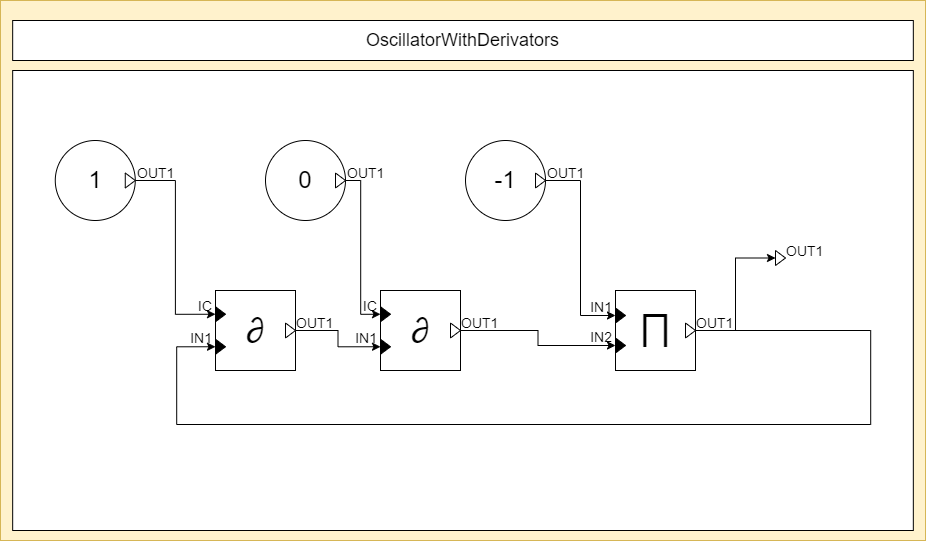

The diagram above was exported from draw.io. Its source (the exported page's mxGraphModel, read from the mxfile embedded in the PNG):
<mxGraphModel dx="1102" dy="865" grid="1" gridSize="10" guides="1" tooltips="1" connect="1" arrows="1" fold="1" page="1" pageScale="1" pageWidth="850" pageHeight="1100" math="0" shadow="0">
  <root>
    <mxCell id="0" />
    <mxCell id="1" parent="0" />
    <object label="" placeholders="1" class_name="OscillatorWithDerivators" id="QQaXVmWF0gyv2xvVzr-h-1">
      <mxCell style="rounded=0;whiteSpace=wrap;html=1;fillColor=#fff2cc;strokeColor=#d6b656;container=0;connectable=0;allowArrows=0;treeFolding=0;moveCells=0;treeMoving=0;comic=0;rotatable=0;expand=1;autosize=1;resizeWidth=1;resizeHeight=1;metaEdit=1;" vertex="1" parent="1">
        <mxGeometry x="50" y="500" width="925" height="540" as="geometry">
          <mxRectangle x="40" y="400" width="50" height="40" as="alternateBounds" />
        </mxGeometry>
      </mxCell>
    </object>
    <object label="%class_name%" placeholders="1" id="QQaXVmWF0gyv2xvVzr-h-2">
      <mxCell style="rounded=0;whiteSpace=wrap;html=1;fillColor=#ffffff;fontSize=18;connectable=0;allowArrows=0;rotatable=0;cloneable=0;deletable=0;" vertex="1" parent="QQaXVmWF0gyv2xvVzr-h-1">
        <mxGeometry x="12.171052631578945" y="20" width="900.657894736842" height="40" as="geometry" />
      </mxCell>
    </object>
    <mxCell id="QQaXVmWF0gyv2xvVzr-h-3" value="" style="rounded=0;whiteSpace=wrap;html=1;fillColor=#ffffff;connectable=0;allowArrows=0;container=1;collapsible=0;portConstraintRotation=0;rotatable=0;cloneable=0;deletable=0;recursiveResize=0;" vertex="1" parent="QQaXVmWF0gyv2xvVzr-h-1">
      <mxGeometry x="12.171052631578945" y="70" width="900.657894736842" height="460" as="geometry">
        <mxRectangle x="10" y="70" width="50" height="40" as="alternateBounds" />
      </mxGeometry>
    </mxCell>
    <object label="%value%" placeholders="1" value="1" block_name="v0" class_name="ConstantBlock" id="SlGjHfAaz0ckTXi2P8GK-9">
      <mxCell style="ellipse;whiteSpace=wrap;html=1;comic=0;fillColor=#ffffff;fontSize=24;align=center;allowArrows=0;connectable=0;container=1;collapsible=0;recursiveResize=1;direction=west;resizable=0;metaEdit=1;" parent="QQaXVmWF0gyv2xvVzr-h-3" vertex="1">
        <mxGeometry x="42.59868421052631" y="70" width="80" height="80" as="geometry" />
      </mxCell>
    </object>
    <object label="%name%" placeholders="1" name="OUT1" class_name="OutputPort" id="SlGjHfAaz0ckTXi2P8GK-10">
      <mxCell style="triangle;fillColor=#ffffff;fontSize=14;points=[[1,0.5]];allowArrows=0;verticalAlign=middle;horizontal=1;spacingTop=0;align=left;spacingLeft=4;spacingRight=0;html=1;comic=0;treeFolding=0;treeMoving=0;movable=1;resizable=0;rotatable=1;deletable=1;editable=1;connectable=1;movableLabel=1;spacing=2;aspect=fixed;metaEdit=1;" parent="SlGjHfAaz0ckTXi2P8GK-9" vertex="1">
        <mxGeometry x="70" y="32.5" width="10" height="15" as="geometry">
          <mxPoint x="6" y="-7" as="offset" />
        </mxGeometry>
      </mxCell>
    </object>
    <mxCell id="SlGjHfAaz0ckTXi2P8GK-11" style="edgeStyle=orthogonalEdgeStyle;rounded=0;orthogonalLoop=1;jettySize=auto;html=1;exitX=1;exitY=0.5;exitDx=0;exitDy=0;entryX=0;entryY=0.5;entryDx=0;entryDy=0;" parent="QQaXVmWF0gyv2xvVzr-h-3" source="SlGjHfAaz0ckTXi2P8GK-10" target="QQaXVmWF0gyv2xvVzr-h-9" edge="1">
      <mxGeometry relative="1" as="geometry">
        <mxPoint x="212.82894736842104" y="210" as="targetPoint" />
      </mxGeometry>
    </mxCell>
    <object label="%value%" placeholders="1" value="0" block_name="x0" class_name="ConstantBlock" id="SlGjHfAaz0ckTXi2P8GK-12">
      <mxCell style="ellipse;whiteSpace=wrap;html=1;comic=0;fillColor=#ffffff;fontSize=24;align=center;allowArrows=0;connectable=0;container=1;collapsible=0;recursiveResize=1;direction=west;resizable=0;metaEdit=1;" parent="QQaXVmWF0gyv2xvVzr-h-3" vertex="1">
        <mxGeometry x="252.83184210526312" y="70" width="80" height="80" as="geometry" />
      </mxCell>
    </object>
    <object label="%name%" placeholders="1" name="OUT1" class_name="OutputPort" id="SlGjHfAaz0ckTXi2P8GK-13">
      <mxCell style="triangle;fillColor=#ffffff;fontSize=14;points=[[1,0.5]];allowArrows=0;verticalAlign=middle;horizontal=1;spacingTop=0;align=left;spacingLeft=4;spacingRight=0;html=1;comic=0;treeFolding=0;treeMoving=0;movable=1;resizable=0;rotatable=1;deletable=1;editable=1;connectable=1;movableLabel=1;spacing=2;aspect=fixed;metaEdit=1;" parent="SlGjHfAaz0ckTXi2P8GK-12" vertex="1">
        <mxGeometry x="70" y="32.5" width="10" height="15" as="geometry">
          <mxPoint x="6" y="-7" as="offset" />
        </mxGeometry>
      </mxCell>
    </object>
    <object label="%symbol%" placeholders="1" symbol="&amp;prod;" class_name="ProductBlock" block_name="" numberOfInputs="2" id="SlGjHfAaz0ckTXi2P8GK-16">
      <mxCell style="whiteSpace=wrap;html=1;aspect=fixed;comic=0;fillColor=#FFFFFF;fontSize=36;align=center;resizable=0;container=1;collapsible=0;points=[];allowArrows=0;spacingTop=-6;metaEdit=1;connectable=0;" parent="QQaXVmWF0gyv2xvVzr-h-3" vertex="1">
        <mxGeometry x="602.8286842105263" y="220" width="80" height="80" as="geometry" />
      </mxCell>
    </object>
    <object label="%name%" placeholders="1" name="OUT1" class_name="OutputPort" id="SlGjHfAaz0ckTXi2P8GK-17">
      <mxCell style="triangle;fillColor=#ffffff;fontSize=14;points=[[1,0.5]];allowArrows=0;verticalAlign=middle;horizontal=1;spacingTop=0;align=left;spacingLeft=4;spacingRight=0;html=1;comic=0;treeFolding=0;treeMoving=0;movable=1;resizable=0;rotatable=1;deletable=1;editable=1;connectable=1;movableLabel=1;spacing=2;aspect=fixed;metaEdit=1;" parent="SlGjHfAaz0ckTXi2P8GK-16" vertex="1">
        <mxGeometry x="70" y="32.5" width="10" height="15" as="geometry">
          <mxPoint x="5" y="-7" as="offset" />
        </mxGeometry>
      </mxCell>
    </object>
    <object label="%name%" placeholders="1" name="IN1" class_name="InputPort" id="SlGjHfAaz0ckTXi2P8GK-18">
      <mxCell style="triangle;fontSize=14;points=[[0,0.5]];allowArrows=0;verticalAlign=middle;horizontal=1;spacingTop=0;align=right;spacingLeft=0;spacingRight=8;html=1;comic=0;treeFolding=0;treeMoving=0;resizable=0;movableLabel=1;spacing=2;aspect=fixed;fillColor=#000000;metaEdit=1;" parent="SlGjHfAaz0ckTXi2P8GK-16" vertex="1">
        <mxGeometry y="17.5" width="10" height="15" as="geometry">
          <mxPoint x="-4" y="-8" as="offset" />
        </mxGeometry>
      </mxCell>
    </object>
    <object label="%name%" placeholders="1" name="IN2" class_name="InputPort" id="SlGjHfAaz0ckTXi2P8GK-19">
      <mxCell style="triangle;fontSize=14;points=[[0,0.5]];allowArrows=0;verticalAlign=middle;horizontal=1;spacingTop=0;align=right;spacingLeft=0;spacingRight=8;html=1;comic=0;treeFolding=0;treeMoving=0;resizable=0;movableLabel=1;spacing=2;aspect=fixed;fillColor=#000000;metaEdit=1;" parent="SlGjHfAaz0ckTXi2P8GK-16" vertex="1">
        <mxGeometry y="47.5" width="10" height="15" as="geometry">
          <mxPoint x="-4" y="-8" as="offset" />
        </mxGeometry>
      </mxCell>
    </object>
    <object label="%value%" placeholders="1" value="-1" block_name="minus1" class_name="ConstantBlock" id="SlGjHfAaz0ckTXi2P8GK-20">
      <mxCell style="ellipse;whiteSpace=wrap;html=1;comic=0;fillColor=#ffffff;fontSize=24;align=center;allowArrows=0;connectable=0;container=1;collapsible=0;recursiveResize=1;direction=west;resizable=0;metaEdit=1;" parent="QQaXVmWF0gyv2xvVzr-h-3" vertex="1">
        <mxGeometry x="452.83394736842104" y="70" width="80" height="80" as="geometry" />
      </mxCell>
    </object>
    <object label="%name%" placeholders="1" name="OUT1" class_name="OutputPort" id="SlGjHfAaz0ckTXi2P8GK-21">
      <mxCell style="triangle;fillColor=#ffffff;fontSize=14;points=[[1,0.5]];allowArrows=0;verticalAlign=middle;horizontal=1;spacingTop=0;align=left;spacingLeft=4;spacingRight=0;html=1;comic=0;treeFolding=0;treeMoving=0;movable=1;resizable=0;rotatable=1;deletable=1;editable=1;connectable=1;movableLabel=1;spacing=2;aspect=fixed;metaEdit=1;" parent="SlGjHfAaz0ckTXi2P8GK-20" vertex="1">
        <mxGeometry x="70" y="32.5" width="10" height="15" as="geometry">
          <mxPoint x="6" y="-7" as="offset" />
        </mxGeometry>
      </mxCell>
    </object>
    <mxCell id="SlGjHfAaz0ckTXi2P8GK-22" style="edgeStyle=orthogonalEdgeStyle;rounded=0;orthogonalLoop=1;jettySize=auto;html=1;exitX=1;exitY=0.5;exitDx=0;exitDy=0;entryX=0;entryY=0.5;entryDx=0;entryDy=0;" parent="QQaXVmWF0gyv2xvVzr-h-3" source="SlGjHfAaz0ckTXi2P8GK-21" target="SlGjHfAaz0ckTXi2P8GK-18" edge="1">
      <mxGeometry relative="1" as="geometry" />
    </mxCell>
    <mxCell id="SlGjHfAaz0ckTXi2P8GK-26" style="edgeStyle=orthogonalEdgeStyle;rounded=0;orthogonalLoop=1;jettySize=auto;html=1;exitX=1;exitY=0.5;exitDx=0;exitDy=0;entryX=0;entryY=0.5;entryDx=0;entryDy=0;" parent="QQaXVmWF0gyv2xvVzr-h-3" source="SlGjHfAaz0ckTXi2P8GK-17" target="QQaXVmWF0gyv2xvVzr-h-10" edge="1">
      <mxGeometry relative="1" as="geometry">
        <mxPoint x="182.82894736842104" y="276" as="targetPoint" />
        <Array as="points">
          <mxPoint x="858" y="260" />
          <mxPoint x="858" y="354" />
          <mxPoint x="164" y="354" />
          <mxPoint x="164" y="276" />
        </Array>
      </mxGeometry>
    </mxCell>
    <object label="%name%" placeholders="1" name="OUT1" class_name="OutputPort" id="QQaXVmWF0gyv2xvVzr-h-4">
      <mxCell style="triangle;fillColor=#ffffff;fontSize=14;points=[[0,0.5],[1,0.5]];allowArrows=0;verticalAlign=middle;horizontal=1;spacingTop=0;align=left;spacingLeft=4;spacingRight=0;html=1;comic=0;treeFolding=0;treeMoving=0;movable=1;resizable=0;rotatable=1;deletable=1;editable=1;connectable=1;movableLabel=1;spacing=2;aspect=fixed;metaEdit=1;" vertex="1" parent="QQaXVmWF0gyv2xvVzr-h-3">
        <mxGeometry x="762.828947368421" y="180" width="10" height="15" as="geometry">
          <mxPoint x="5" y="-7" as="offset" />
        </mxGeometry>
      </mxCell>
    </object>
    <object label="%symbol%" placeholders="1" symbol="&amp;part;" class_name="DerivatorBlock" block_name="" id="QQaXVmWF0gyv2xvVzr-h-7">
      <mxCell style="whiteSpace=wrap;html=1;aspect=fixed;comic=0;fillColor=#FFFFFF;fontSize=36;align=center;resizable=0;container=1;collapsible=0;points=[];allowArrows=0;metaEdit=1;connectable=0;" vertex="1" parent="QQaXVmWF0gyv2xvVzr-h-3">
        <mxGeometry x="202.82894736842104" y="220" width="80" height="80" as="geometry" />
      </mxCell>
    </object>
    <object label="%name%" placeholders="1" name="OUT1" class_name="OutputPort" id="QQaXVmWF0gyv2xvVzr-h-8">
      <mxCell style="triangle;fillColor=#ffffff;fontSize=14;points=[[1,0.5]];allowArrows=0;verticalAlign=middle;horizontal=1;spacingTop=0;align=left;spacingLeft=4;spacingRight=0;html=1;comic=0;treeFolding=0;treeMoving=0;movable=1;resizable=0;rotatable=1;deletable=1;editable=1;connectable=1;movableLabel=1;spacing=2;aspect=fixed;metaEdit=1;" vertex="1" parent="QQaXVmWF0gyv2xvVzr-h-7">
        <mxGeometry x="70" y="32.5" width="10" height="15" as="geometry">
          <mxPoint x="5" y="-7" as="offset" />
        </mxGeometry>
      </mxCell>
    </object>
    <object label="%name%" placeholders="1" name="IC" class_name="InputPort" id="QQaXVmWF0gyv2xvVzr-h-9">
      <mxCell style="triangle;fontSize=14;points=[[0,0.5]];allowArrows=0;verticalAlign=middle;horizontal=1;spacingTop=0;align=right;spacingLeft=0;spacingRight=8;html=1;comic=0;treeFolding=0;treeMoving=0;resizable=0;movableLabel=1;spacing=2;aspect=fixed;fillColor=#000000;metaEdit=1;" vertex="1" parent="QQaXVmWF0gyv2xvVzr-h-7">
        <mxGeometry y="16.25" width="10" height="15" as="geometry">
          <mxPoint x="-4" y="-8" as="offset" />
        </mxGeometry>
      </mxCell>
    </object>
    <object label="%name%" placeholders="1" name="IN1" class_name="InputPort" id="QQaXVmWF0gyv2xvVzr-h-10">
      <mxCell style="triangle;fontSize=14;points=[[0,0.5]];allowArrows=0;verticalAlign=middle;horizontal=1;spacingTop=0;align=right;spacingLeft=0;spacingRight=8;html=1;comic=0;treeFolding=0;treeMoving=0;resizable=0;movableLabel=1;spacing=2;aspect=fixed;fillColor=#000000;metaEdit=1;" vertex="1" parent="QQaXVmWF0gyv2xvVzr-h-7">
        <mxGeometry y="48.75" width="10" height="15" as="geometry">
          <mxPoint x="-4" y="-8" as="offset" />
        </mxGeometry>
      </mxCell>
    </object>
    <object label="%symbol%" placeholders="1" symbol="&amp;part;" class_name="DerivatorBlock" block_name="" id="QQaXVmWF0gyv2xvVzr-h-15">
      <mxCell style="whiteSpace=wrap;html=1;aspect=fixed;comic=0;fillColor=#FFFFFF;fontSize=36;align=center;resizable=0;container=1;collapsible=0;points=[];allowArrows=0;metaEdit=1;connectable=0;" vertex="1" parent="QQaXVmWF0gyv2xvVzr-h-3">
        <mxGeometry x="367.82894736842104" y="220" width="80" height="80" as="geometry" />
      </mxCell>
    </object>
    <object label="%name%" placeholders="1" name="OUT1" class_name="OutputPort" id="QQaXVmWF0gyv2xvVzr-h-16">
      <mxCell style="triangle;fillColor=#ffffff;fontSize=14;points=[[1,0.5]];allowArrows=0;verticalAlign=middle;horizontal=1;spacingTop=0;align=left;spacingLeft=4;spacingRight=0;html=1;comic=0;treeFolding=0;treeMoving=0;movable=1;resizable=0;rotatable=1;deletable=1;editable=1;connectable=1;movableLabel=1;spacing=2;aspect=fixed;metaEdit=1;" vertex="1" parent="QQaXVmWF0gyv2xvVzr-h-15">
        <mxGeometry x="70" y="32.5" width="10" height="15" as="geometry">
          <mxPoint x="5" y="-7" as="offset" />
        </mxGeometry>
      </mxCell>
    </object>
    <object label="%name%" placeholders="1" name="IC" class_name="InputPort" id="QQaXVmWF0gyv2xvVzr-h-17">
      <mxCell style="triangle;fontSize=14;points=[[0,0.5]];allowArrows=0;verticalAlign=middle;horizontal=1;spacingTop=0;align=right;spacingLeft=0;spacingRight=8;html=1;comic=0;treeFolding=0;treeMoving=0;resizable=0;movableLabel=1;spacing=2;aspect=fixed;fillColor=#000000;metaEdit=1;" vertex="1" parent="QQaXVmWF0gyv2xvVzr-h-15">
        <mxGeometry y="16.25" width="10" height="15" as="geometry">
          <mxPoint x="-4" y="-8" as="offset" />
        </mxGeometry>
      </mxCell>
    </object>
    <object label="%name%" placeholders="1" name="IN1" class_name="InputPort" id="QQaXVmWF0gyv2xvVzr-h-18">
      <mxCell style="triangle;fontSize=14;points=[[0,0.5]];allowArrows=0;verticalAlign=middle;horizontal=1;spacingTop=0;align=right;spacingLeft=0;spacingRight=8;html=1;comic=0;treeFolding=0;treeMoving=0;resizable=0;movableLabel=1;spacing=2;aspect=fixed;fillColor=#000000;metaEdit=1;" vertex="1" parent="QQaXVmWF0gyv2xvVzr-h-15">
        <mxGeometry y="48.75" width="10" height="15" as="geometry">
          <mxPoint x="-4" y="-8" as="offset" />
        </mxGeometry>
      </mxCell>
    </object>
    <mxCell id="QQaXVmWF0gyv2xvVzr-h-19" style="edgeStyle=orthogonalEdgeStyle;rounded=0;orthogonalLoop=1;jettySize=auto;html=1;exitX=1;exitY=0.5;exitDx=0;exitDy=0;entryX=0;entryY=0.5;entryDx=0;entryDy=0;" edge="1" parent="QQaXVmWF0gyv2xvVzr-h-3" source="QQaXVmWF0gyv2xvVzr-h-8" target="QQaXVmWF0gyv2xvVzr-h-18">
      <mxGeometry relative="1" as="geometry" />
    </mxCell>
    <mxCell id="QQaXVmWF0gyv2xvVzr-h-20" style="edgeStyle=orthogonalEdgeStyle;rounded=0;orthogonalLoop=1;jettySize=auto;html=1;exitX=1;exitY=0.5;exitDx=0;exitDy=0;entryX=0;entryY=0.5;entryDx=0;entryDy=0;" edge="1" parent="QQaXVmWF0gyv2xvVzr-h-3" source="SlGjHfAaz0ckTXi2P8GK-13" target="QQaXVmWF0gyv2xvVzr-h-17">
      <mxGeometry relative="1" as="geometry">
        <Array as="points">
          <mxPoint x="348" y="110" />
          <mxPoint x="348" y="244" />
        </Array>
      </mxGeometry>
    </mxCell>
    <mxCell id="QQaXVmWF0gyv2xvVzr-h-21" style="edgeStyle=orthogonalEdgeStyle;rounded=0;orthogonalLoop=1;jettySize=auto;html=1;exitX=1;exitY=0.5;exitDx=0;exitDy=0;entryX=0;entryY=0.5;entryDx=0;entryDy=0;" edge="1" parent="QQaXVmWF0gyv2xvVzr-h-3" source="QQaXVmWF0gyv2xvVzr-h-16" target="SlGjHfAaz0ckTXi2P8GK-19">
      <mxGeometry relative="1" as="geometry" />
    </mxCell>
    <mxCell id="QQaXVmWF0gyv2xvVzr-h-24" style="edgeStyle=orthogonalEdgeStyle;rounded=0;orthogonalLoop=1;jettySize=auto;html=1;exitX=1;exitY=0.5;exitDx=0;exitDy=0;entryX=0;entryY=0.5;entryDx=0;entryDy=0;" edge="1" parent="QQaXVmWF0gyv2xvVzr-h-3" source="SlGjHfAaz0ckTXi2P8GK-17" target="QQaXVmWF0gyv2xvVzr-h-4">
      <mxGeometry relative="1" as="geometry" />
    </mxCell>
  </root>
</mxGraphModel>